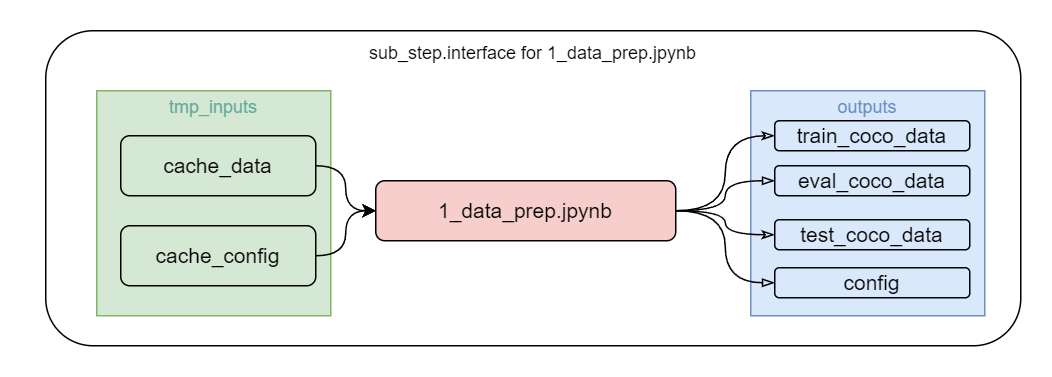

The diagram above was exported from draw.io. Its source (the exported page's mxGraphModel, read from the mxfile embedded in the PNG):
<mxGraphModel dx="989" dy="582" grid="1" gridSize="10" guides="1" tooltips="1" connect="1" arrows="1" fold="1" page="1" pageScale="1" pageWidth="827" pageHeight="1169" math="0" shadow="0">
  <root>
    <mxCell id="0" />
    <mxCell id="1" parent="0" />
    <mxCell id="6j8LQf3S65nzEfAfpp4a-37" value="" style="rounded=1;whiteSpace=wrap;html=1;strokeColor=none;" vertex="1" parent="1">
      <mxGeometry x="350" y="110" width="700" height="250" as="geometry" />
    </mxCell>
    <mxCell id="6j8LQf3S65nzEfAfpp4a-13" value="" style="rounded=1;whiteSpace=wrap;html=1;" vertex="1" parent="1">
      <mxGeometry x="380" y="130" width="650" height="210" as="geometry" />
    </mxCell>
    <mxCell id="6j8LQf3S65nzEfAfpp4a-6" value="&lt;font style=&quot;font-size: 12px;&quot;&gt;&lt;font color=&quot;#67ab9f&quot;&gt;&lt;font style=&quot;font-size: 12px;&quot;&gt;tmp_inputs&lt;/font&gt;&lt;br&gt;&lt;br&gt;&lt;br&gt;&lt;br&gt;&lt;br&gt;&lt;br&gt;&lt;br&gt;&lt;br&gt;&lt;br&gt;&lt;/font&gt;&lt;br&gt;&lt;/font&gt;" style="rounded=0;whiteSpace=wrap;html=1;fillColor=#d5e8d4;strokeColor=#82b366;" vertex="1" parent="1">
      <mxGeometry x="414" y="170" width="156" height="150" as="geometry" />
    </mxCell>
    <mxCell id="6j8LQf3S65nzEfAfpp4a-19" style="edgeStyle=orthogonalEdgeStyle;rounded=0;orthogonalLoop=1;jettySize=auto;html=1;exitX=1;exitY=0.5;exitDx=0;exitDy=0;curved=1;" edge="1" parent="1" source="6j8LQf3S65nzEfAfpp4a-2" target="6j8LQf3S65nzEfAfpp4a-16">
      <mxGeometry relative="1" as="geometry" />
    </mxCell>
    <mxCell id="6j8LQf3S65nzEfAfpp4a-2" value="&lt;font style=&quot;font-size: 14px;&quot;&gt;cache_data&lt;/font&gt;" style="rounded=1;whiteSpace=wrap;html=1;fillColor=#d5e8d4;strokeColor=#000000;strokeWidth=1;" vertex="1" parent="1">
      <mxGeometry x="430" y="200" width="130" height="40" as="geometry" />
    </mxCell>
    <mxCell id="6j8LQf3S65nzEfAfpp4a-20" style="edgeStyle=orthogonalEdgeStyle;rounded=0;orthogonalLoop=1;jettySize=auto;html=1;exitX=1;exitY=0.5;exitDx=0;exitDy=0;entryX=0;entryY=0.5;entryDx=0;entryDy=0;curved=1;" edge="1" parent="1" source="6j8LQf3S65nzEfAfpp4a-3" target="6j8LQf3S65nzEfAfpp4a-16">
      <mxGeometry relative="1" as="geometry" />
    </mxCell>
    <mxCell id="6j8LQf3S65nzEfAfpp4a-3" value="&lt;font style=&quot;font-size: 14px;&quot;&gt;cache_config&lt;/font&gt;" style="rounded=1;whiteSpace=wrap;html=1;fillColor=#d5e8d4;strokeColor=#000000;strokeWidth=1;" vertex="1" parent="1">
      <mxGeometry x="430" y="260" width="130" height="40" as="geometry" />
    </mxCell>
    <mxCell id="6j8LQf3S65nzEfAfpp4a-14" value="sub_step.interface for 1_data_prep.jpynb" style="text;html=1;strokeColor=none;fillColor=none;align=center;verticalAlign=middle;whiteSpace=wrap;rounded=0;" vertex="1" parent="1">
      <mxGeometry x="590" y="130" width="230" height="30" as="geometry" />
    </mxCell>
    <mxCell id="6j8LQf3S65nzEfAfpp4a-21" value="&lt;font style=&quot;font-size: 12px;&quot;&gt;&lt;font color=&quot;#6c8ebf&quot;&gt;&lt;font style=&quot;font-size: 12px;&quot;&gt;outputs&lt;/font&gt;&lt;br&gt;&lt;br&gt;&lt;br&gt;&lt;br&gt;&lt;br&gt;&lt;br&gt;&lt;br&gt;&lt;br&gt;&lt;br&gt;&lt;/font&gt;&lt;br&gt;&lt;/font&gt;" style="rounded=0;whiteSpace=wrap;html=1;fillColor=#dae8fc;strokeColor=#6c8ebf;" vertex="1" parent="1">
      <mxGeometry x="850" y="170" width="156" height="150" as="geometry" />
    </mxCell>
    <mxCell id="6j8LQf3S65nzEfAfpp4a-26" style="edgeStyle=orthogonalEdgeStyle;rounded=0;orthogonalLoop=1;jettySize=auto;html=1;entryX=0;entryY=0.5;entryDx=0;entryDy=0;endArrow=classicThin;endFill=0;curved=1;" edge="1" parent="1" source="6j8LQf3S65nzEfAfpp4a-16" target="6j8LQf3S65nzEfAfpp4a-22">
      <mxGeometry relative="1" as="geometry" />
    </mxCell>
    <mxCell id="6j8LQf3S65nzEfAfpp4a-27" style="edgeStyle=orthogonalEdgeStyle;rounded=0;orthogonalLoop=1;jettySize=auto;html=1;entryX=0;entryY=0.5;entryDx=0;entryDy=0;endArrow=blockThin;endFill=0;curved=1;" edge="1" parent="1" source="6j8LQf3S65nzEfAfpp4a-16" target="6j8LQf3S65nzEfAfpp4a-24">
      <mxGeometry relative="1" as="geometry" />
    </mxCell>
    <mxCell id="6j8LQf3S65nzEfAfpp4a-28" style="edgeStyle=orthogonalEdgeStyle;rounded=0;orthogonalLoop=1;jettySize=auto;html=1;entryX=0;entryY=0.5;entryDx=0;entryDy=0;curved=1;endArrow=classicThin;endFill=0;" edge="1" parent="1" source="6j8LQf3S65nzEfAfpp4a-16" target="6j8LQf3S65nzEfAfpp4a-25">
      <mxGeometry relative="1" as="geometry" />
    </mxCell>
    <mxCell id="6j8LQf3S65nzEfAfpp4a-29" style="edgeStyle=orthogonalEdgeStyle;rounded=0;orthogonalLoop=1;jettySize=auto;html=1;entryX=0;entryY=0.5;entryDx=0;entryDy=0;curved=1;endArrow=blockThin;endFill=0;" edge="1" parent="1" source="6j8LQf3S65nzEfAfpp4a-16" target="6j8LQf3S65nzEfAfpp4a-23">
      <mxGeometry relative="1" as="geometry" />
    </mxCell>
    <mxCell id="6j8LQf3S65nzEfAfpp4a-16" value="&lt;font style=&quot;font-size: 14px;&quot;&gt;1_data_prep.jpynb&lt;/font&gt;" style="rounded=1;whiteSpace=wrap;html=1;fillColor=#f8cecc;strokeColor=#000000;strokeWidth=1;" vertex="1" parent="1">
      <mxGeometry x="600" y="230" width="200" height="40" as="geometry" />
    </mxCell>
    <mxCell id="6j8LQf3S65nzEfAfpp4a-22" value="&lt;font style=&quot;font-size: 14px;&quot;&gt;train_coco_data&lt;/font&gt;" style="rounded=1;whiteSpace=wrap;html=1;fillColor=#dae8fc;strokeColor=#000000;strokeWidth=1;" vertex="1" parent="1">
      <mxGeometry x="866" y="190" width="130" height="20" as="geometry" />
    </mxCell>
    <mxCell id="6j8LQf3S65nzEfAfpp4a-23" value="&lt;font style=&quot;font-size: 14px;&quot;&gt;config&lt;/font&gt;" style="rounded=1;whiteSpace=wrap;html=1;fillColor=#dae8fc;strokeColor=#000000;strokeWidth=1;" vertex="1" parent="1">
      <mxGeometry x="866" y="288" width="130" height="20" as="geometry" />
    </mxCell>
    <mxCell id="6j8LQf3S65nzEfAfpp4a-24" value="&lt;font style=&quot;font-size: 14px;&quot;&gt;eval_coco_data&lt;/font&gt;" style="rounded=1;whiteSpace=wrap;html=1;fillColor=#dae8fc;strokeColor=#000000;strokeWidth=1;" vertex="1" parent="1">
      <mxGeometry x="866" y="220" width="130" height="20" as="geometry" />
    </mxCell>
    <mxCell id="6j8LQf3S65nzEfAfpp4a-25" value="&lt;font style=&quot;font-size: 14px;&quot;&gt;test_coco_data&lt;/font&gt;" style="rounded=1;whiteSpace=wrap;html=1;fillColor=#dae8fc;strokeColor=#000000;strokeWidth=1;" vertex="1" parent="1">
      <mxGeometry x="866" y="256" width="130" height="20" as="geometry" />
    </mxCell>
  </root>
</mxGraphModel>